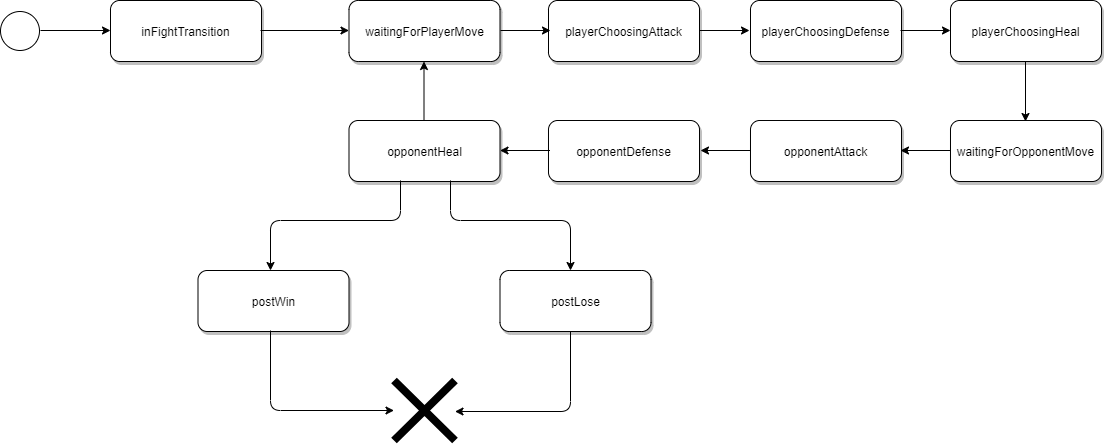

The diagram above was exported from draw.io. Its source (the exported page's mxGraphModel, read from the mxfile embedded in the PNG):
<mxGraphModel dx="4152" dy="3489" grid="1" gridSize="10" guides="1" tooltips="1" connect="1" arrows="1" fold="1" page="1" pageScale="1" pageWidth="827" pageHeight="1169" math="0" shadow="0">
  <root>
    <mxCell id="0" />
    <mxCell id="1" parent="0" />
    <mxCell id="YSbt8UYi83Nq_twdIKeQ-1" value="waitingForPlayerMove" style="rounded=1;whiteSpace=wrap;html=1;shadow=1;editable=1;movable=1;resizable=0;rotatable=0;deletable=1;connectable=0;cloneable=1;snapToPoint=0;fixDash=0;backgroundOutline=1;" vertex="1" parent="1">
      <mxGeometry x="668.5" y="-340" width="151" height="61" as="geometry" />
    </mxCell>
    <mxCell id="YSbt8UYi83Nq_twdIKeQ-2" value="playerChoosingAttack" style="rounded=1;whiteSpace=wrap;html=1;shadow=1;editable=1;movable=1;resizable=0;rotatable=0;deletable=1;connectable=0;cloneable=1;snapToPoint=0;fixDash=0;backgroundOutline=1;" vertex="1" parent="1">
      <mxGeometry x="868" y="-340" width="151" height="61" as="geometry" />
    </mxCell>
    <mxCell id="YSbt8UYi83Nq_twdIKeQ-3" value="playerChoosingDefense" style="rounded=1;whiteSpace=wrap;html=1;shadow=1;editable=1;movable=1;resizable=0;rotatable=0;deletable=1;connectable=0;cloneable=1;snapToPoint=0;fixDash=0;backgroundOutline=1;" vertex="1" parent="1">
      <mxGeometry x="1070" y="-340" width="151" height="61" as="geometry" />
    </mxCell>
    <mxCell id="YSbt8UYi83Nq_twdIKeQ-4" value="playerChoosingHeal" style="rounded=1;whiteSpace=wrap;html=1;shadow=1;editable=1;movable=1;resizable=0;rotatable=0;deletable=1;connectable=0;cloneable=1;snapToPoint=0;fixDash=0;backgroundOutline=1;" vertex="1" parent="1">
      <mxGeometry x="1270" y="-340" width="151" height="61" as="geometry" />
    </mxCell>
    <mxCell id="YSbt8UYi83Nq_twdIKeQ-5" value="waitingForOpponentMove" style="rounded=1;whiteSpace=wrap;html=1;shadow=1;editable=1;movable=1;resizable=0;rotatable=0;deletable=1;connectable=0;cloneable=1;snapToPoint=0;fixDash=0;backgroundOutline=1;" vertex="1" parent="1">
      <mxGeometry x="1270" y="-220" width="151" height="61" as="geometry" />
    </mxCell>
    <mxCell id="YSbt8UYi83Nq_twdIKeQ-6" value="opponentAttack" style="rounded=1;whiteSpace=wrap;html=1;shadow=1;editable=1;movable=1;resizable=0;rotatable=0;deletable=1;connectable=0;cloneable=1;snapToPoint=0;fixDash=0;backgroundOutline=1;" vertex="1" parent="1">
      <mxGeometry x="1070" y="-220" width="151" height="61" as="geometry" />
    </mxCell>
    <mxCell id="YSbt8UYi83Nq_twdIKeQ-7" value="opponentDefense" style="rounded=1;whiteSpace=wrap;html=1;shadow=1;editable=1;movable=1;resizable=0;rotatable=0;deletable=1;connectable=0;cloneable=1;snapToPoint=0;fixDash=0;backgroundOutline=1;" vertex="1" parent="1">
      <mxGeometry x="868" y="-220" width="151" height="61" as="geometry" />
    </mxCell>
    <mxCell id="YSbt8UYi83Nq_twdIKeQ-8" value="opponentHeal" style="rounded=1;whiteSpace=wrap;html=1;shadow=1;editable=1;movable=1;resizable=0;rotatable=0;deletable=1;connectable=0;cloneable=1;snapToPoint=0;fixDash=0;backgroundOutline=1;" vertex="1" parent="1">
      <mxGeometry x="668.5" y="-220" width="151" height="61" as="geometry" />
    </mxCell>
    <mxCell id="YSbt8UYi83Nq_twdIKeQ-9" value="" style="endArrow=classic;html=1;" edge="1" parent="1">
      <mxGeometry width="50" height="50" relative="1" as="geometry">
        <mxPoint x="820" y="-310" as="sourcePoint" />
        <mxPoint x="870" y="-310" as="targetPoint" />
      </mxGeometry>
    </mxCell>
    <mxCell id="YSbt8UYi83Nq_twdIKeQ-10" value="" style="endArrow=classic;html=1;" edge="1" parent="1">
      <mxGeometry width="50" height="50" relative="1" as="geometry">
        <mxPoint x="1019.0000000000005" y="-310" as="sourcePoint" />
        <mxPoint x="1069.0000000000005" y="-310" as="targetPoint" />
      </mxGeometry>
    </mxCell>
    <mxCell id="YSbt8UYi83Nq_twdIKeQ-11" value="" style="endArrow=classic;html=1;" edge="1" parent="1">
      <mxGeometry width="50" height="50" relative="1" as="geometry">
        <mxPoint x="1220" y="-310" as="sourcePoint" />
        <mxPoint x="1270" y="-310" as="targetPoint" />
      </mxGeometry>
    </mxCell>
    <mxCell id="YSbt8UYi83Nq_twdIKeQ-12" value="" style="endArrow=classic;html=1;" edge="1" parent="1">
      <mxGeometry width="50" height="50" relative="1" as="geometry">
        <mxPoint x="1345" y="-279" as="sourcePoint" />
        <mxPoint x="1345" y="-219" as="targetPoint" />
      </mxGeometry>
    </mxCell>
    <mxCell id="YSbt8UYi83Nq_twdIKeQ-13" value="" style="endArrow=classic;html=1;" edge="1" parent="1">
      <mxGeometry width="50" height="50" relative="1" as="geometry">
        <mxPoint x="1270" y="-190" as="sourcePoint" />
        <mxPoint x="1220" y="-190" as="targetPoint" />
      </mxGeometry>
    </mxCell>
    <mxCell id="YSbt8UYi83Nq_twdIKeQ-14" value="" style="endArrow=classic;html=1;" edge="1" parent="1">
      <mxGeometry width="50" height="50" relative="1" as="geometry">
        <mxPoint x="1070" y="-190" as="sourcePoint" />
        <mxPoint x="1020" y="-190" as="targetPoint" />
      </mxGeometry>
    </mxCell>
    <mxCell id="YSbt8UYi83Nq_twdIKeQ-15" value="" style="endArrow=classic;html=1;" edge="1" parent="1">
      <mxGeometry width="50" height="50" relative="1" as="geometry">
        <mxPoint x="869.5" y="-190" as="sourcePoint" />
        <mxPoint x="819.5" y="-190" as="targetPoint" />
      </mxGeometry>
    </mxCell>
    <mxCell id="YSbt8UYi83Nq_twdIKeQ-16" value="" style="endArrow=classic;html=1;" edge="1" parent="1">
      <mxGeometry width="50" height="50" relative="1" as="geometry">
        <mxPoint x="743.4999999999995" y="-220" as="sourcePoint" />
        <mxPoint x="743.4999999999995" y="-279" as="targetPoint" />
      </mxGeometry>
    </mxCell>
    <mxCell id="YSbt8UYi83Nq_twdIKeQ-17" value="inFightTransition" style="rounded=1;whiteSpace=wrap;html=1;shadow=1;editable=1;movable=1;resizable=0;rotatable=0;deletable=1;connectable=0;cloneable=1;snapToPoint=0;fixDash=0;backgroundOutline=1;" vertex="1" parent="1">
      <mxGeometry x="430" y="-340" width="151" height="61" as="geometry" />
    </mxCell>
    <mxCell id="YSbt8UYi83Nq_twdIKeQ-18" value="" style="endArrow=classic;html=1;" edge="1" parent="1">
      <mxGeometry width="50" height="50" relative="1" as="geometry">
        <mxPoint x="580" y="-310" as="sourcePoint" />
        <mxPoint x="668.4999999999995" y="-310" as="targetPoint" />
      </mxGeometry>
    </mxCell>
    <mxCell id="YSbt8UYi83Nq_twdIKeQ-19" value="postLose" style="rounded=1;whiteSpace=wrap;html=1;shadow=1;editable=1;movable=1;resizable=0;rotatable=0;deletable=1;connectable=0;cloneable=1;snapToPoint=0;fixDash=0;backgroundOutline=1;" vertex="1" parent="1">
      <mxGeometry x="819.5" y="-70" width="151" height="61" as="geometry" />
    </mxCell>
    <mxCell id="YSbt8UYi83Nq_twdIKeQ-20" value="postWin" style="rounded=1;whiteSpace=wrap;html=1;shadow=1;editable=1;movable=1;resizable=0;rotatable=0;deletable=1;connectable=0;cloneable=1;snapToPoint=0;fixDash=0;backgroundOutline=1;" vertex="1" parent="1">
      <mxGeometry x="517.5" y="-70" width="151" height="61" as="geometry" />
    </mxCell>
    <mxCell id="YSbt8UYi83Nq_twdIKeQ-21" value="" style="endArrow=classic;html=1;edgeStyle=orthogonalEdgeStyle;elbow=vertical;" edge="1" parent="1">
      <mxGeometry width="50" height="50" relative="1" as="geometry">
        <mxPoint x="720" y="-160.05999999999995" as="sourcePoint" />
        <mxPoint x="590" y="-70" as="targetPoint" />
        <Array as="points">
          <mxPoint x="720" y="-120" />
          <mxPoint x="590" y="-120" />
          <mxPoint x="590" y="-70" />
        </Array>
      </mxGeometry>
    </mxCell>
    <mxCell id="YSbt8UYi83Nq_twdIKeQ-22" value="" style="endArrow=classic;html=1;edgeStyle=orthogonalEdgeStyle;elbow=vertical;" edge="1" parent="1">
      <mxGeometry width="50" height="50" relative="1" as="geometry">
        <mxPoint x="770" y="-160.05999999999995" as="sourcePoint" />
        <mxPoint x="890" y="-70" as="targetPoint" />
        <Array as="points">
          <mxPoint x="770" y="-120" />
          <mxPoint x="890" y="-120" />
          <mxPoint x="890" y="-70" />
        </Array>
      </mxGeometry>
    </mxCell>
    <mxCell id="YSbt8UYi83Nq_twdIKeQ-23" value="" style="ellipse;whiteSpace=wrap;html=1;aspect=fixed;" vertex="1" parent="1">
      <mxGeometry x="320" y="-329" width="39" height="39" as="geometry" />
    </mxCell>
    <mxCell id="YSbt8UYi83Nq_twdIKeQ-24" value="" style="endArrow=classic;html=1;" edge="1" parent="1">
      <mxGeometry width="50" height="50" relative="1" as="geometry">
        <mxPoint x="360" y="-310" as="sourcePoint" />
        <mxPoint x="430" y="-310" as="targetPoint" />
      </mxGeometry>
    </mxCell>
    <mxCell id="YSbt8UYi83Nq_twdIKeQ-25" value="" style="shape=umlDestroy;whiteSpace=wrap;html=1;strokeWidth=8;" vertex="1" parent="1">
      <mxGeometry x="713.5" y="40" width="61" height="60" as="geometry" />
    </mxCell>
    <mxCell id="YSbt8UYi83Nq_twdIKeQ-26" value="" style="endArrow=classic;html=1;edgeStyle=orthogonalEdgeStyle;" edge="1" parent="1" target="YSbt8UYi83Nq_twdIKeQ-25">
      <mxGeometry width="50" height="50" relative="1" as="geometry">
        <mxPoint x="590" y="-10" as="sourcePoint" />
        <mxPoint x="640" y="60" as="targetPoint" />
        <Array as="points">
          <mxPoint x="590" y="70" />
        </Array>
      </mxGeometry>
    </mxCell>
    <mxCell id="YSbt8UYi83Nq_twdIKeQ-27" value="" style="endArrow=classic;html=1;edgeStyle=orthogonalEdgeStyle;" edge="1" parent="1" target="YSbt8UYi83Nq_twdIKeQ-25">
      <mxGeometry width="50" height="50" relative="1" as="geometry">
        <mxPoint x="890" y="-9" as="sourcePoint" />
        <mxPoint x="1043.5" y="71.05882352941194" as="targetPoint" />
        <Array as="points">
          <mxPoint x="890" y="-9" />
          <mxPoint x="890" y="71" />
        </Array>
      </mxGeometry>
    </mxCell>
  </root>
</mxGraphModel>